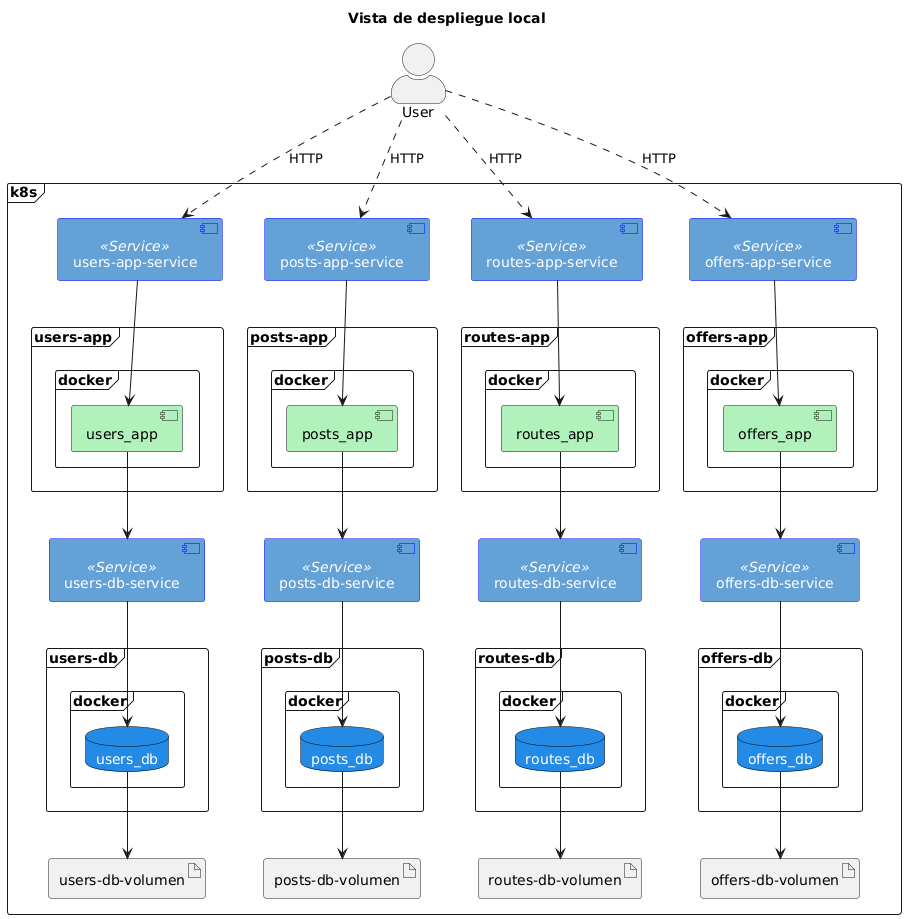

The diagram above was rendered by PlantUML. Its source (embedded in the PNG):
@startuml deployment

skinparam actorStyle awesome

skinparam database {
  BackgroundColor #238be6
  BorderColor black
  FontColor white
}

skinparam component<<Service>> {
  BackgroundColor #63a1d6
  BorderColor blue
  FontColor white
}

skinparam component {
  BackgroundColor #b1f2bc
}

title "Vista de despliegue local"

actor User

frame "k8s" as "KubernetesCluster" {
  ' Users app
  component "users-app-service" as users_app_service <<Service>>

  frame "users-app" as users-app {
    frame "docker" {
      component "users_app" as users_app
    }
  }

  component "users-db-service" as users_db_service <<Service>>
  frame "users-db" as PodDbUsers {
    frame "docker" as DockerDbUsers {
      database "users_db" as users_db
    }
  }
  artifact "users-db-volumen" as users_db_volumen

  users_app_service --> users_app
  users_app --> users_db_service
  users_db_service --> users_db
  users_db --> users_db_volumen

  ' Posts app
  component "posts-app-service" as posts_app_service <<Service>>

  frame "posts-app" as posts-app {
    frame "docker" as DockerPosts {
      component "posts_app" as posts_app
    }
  }

  component "posts-db-service" as posts_db_service <<Service>>

  frame "posts-db" as PodDbPosts {
    frame "docker" as DockerDbPosts {
      database "posts_db" as posts_db
    }
  }
  artifact "posts-db-volumen" as posts_db_volumen

  posts_app_service --> posts_app
  posts_app --> posts_db_service
  posts_db_service --> posts_db
  posts_db --> posts_db_volumen

  ' Routes app
  component "routes-app-service" as routes_app_service <<Service>>

  frame "routes-app" as routes-app {
    frame "docker" as DockerRoutes {
      component "routes_app" as routes_app
    }
  }

  component "routes-db-service" as routes_db_service <<Service>>

  frame "routes-db" as PodDbRoutes {
    frame "docker" as DockerDbRoutes {
      database "routes_db" as routes_db
    }
  }
  artifact "routes-db-volumen" as routes_db_volumen
  
  routes_app_service --> routes_app
  routes_app --> routes_db_service
  routes_db_service --> routes_db
  routes_db --> routes_db_volumen

  ' Offers app
  component "offers-app-service" as offers_app_service <<Service>>

  frame "offers-app" as offers-app {
    frame "docker" as DockerOffers {
      component "offers_app" as offers_app
    }
  }
  component "offers-db-service" as offers_db_service <<Service>>

  frame "offers-db" as PodDbOffers {
    frame "docker" as DockerDbOffers {
      database "offers_db" as offers_db
    }
  }
  artifact "offers-db-volumen" as offers_db_volumen 

  offers_app_service --> offers_app
  offers_app --> offers_db_service
  offers_db_service --> offers_db
  offers_db --> offers_db_volumen
}

User ..> users_app_service: HTTP
User ..> posts_app_service: HTTP
User ..> offers_app_service: HTTP
User ..> routes_app_service: HTTP

@enduml